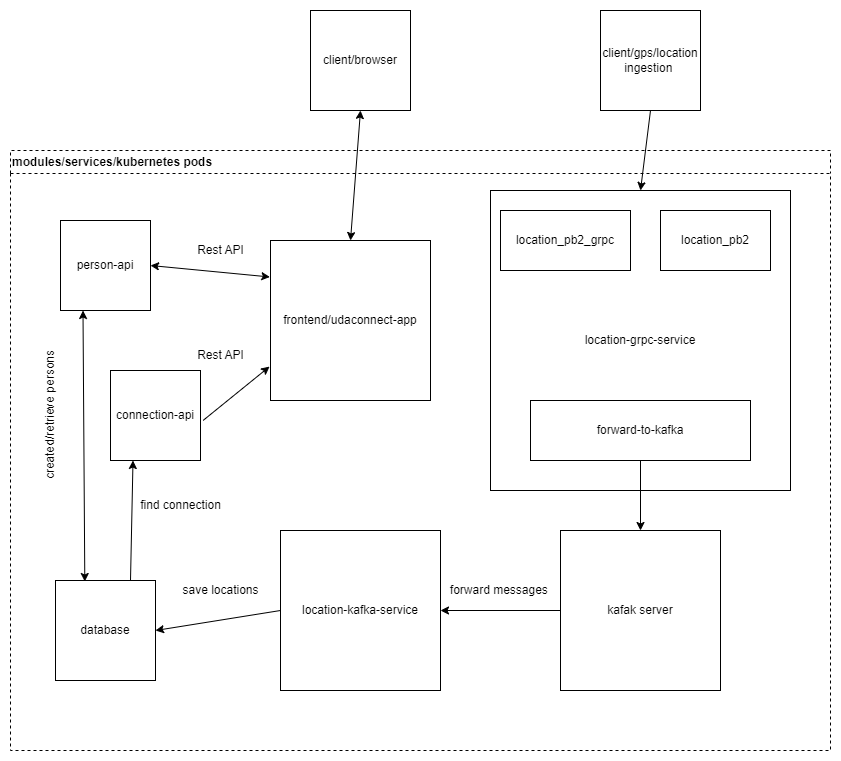

The diagram above was exported from draw.io. Its source (the exported page's mxGraphModel, read from the mxfile embedded in the PNG):
<mxGraphModel dx="1360" dy="834" grid="1" gridSize="10" guides="1" tooltips="1" connect="1" arrows="1" fold="1" page="1" pageScale="1" pageWidth="850" pageHeight="1100" math="0" shadow="0">
  <root>
    <mxCell id="0" />
    <mxCell id="1" parent="0" />
    <mxCell id="VCNAS2HZePS8hOF-J94Z-3" value="modules/services/kubernetes pods" style="swimlane;whiteSpace=wrap;html=1;dashed=1;align=left;" parent="1" vertex="1">
      <mxGeometry x="20" y="260" width="820" height="600" as="geometry" />
    </mxCell>
    <mxCell id="VCNAS2HZePS8hOF-J94Z-5" value="connection-api" style="whiteSpace=wrap;html=1;aspect=fixed;" parent="VCNAS2HZePS8hOF-J94Z-3" vertex="1">
      <mxGeometry x="100" y="220" width="90" height="90" as="geometry" />
    </mxCell>
    <mxCell id="VCNAS2HZePS8hOF-J94Z-9" value="person-api" style="whiteSpace=wrap;html=1;aspect=fixed;" parent="VCNAS2HZePS8hOF-J94Z-3" vertex="1">
      <mxGeometry x="50" y="70" width="90" height="90" as="geometry" />
    </mxCell>
    <mxCell id="VCNAS2HZePS8hOF-J94Z-8" value="location-kafka-service" style="whiteSpace=wrap;html=1;aspect=fixed;" parent="VCNAS2HZePS8hOF-J94Z-3" vertex="1">
      <mxGeometry x="270" y="380" width="160" height="160" as="geometry" />
    </mxCell>
    <mxCell id="VCNAS2HZePS8hOF-J94Z-7" value="location-grpc-service" style="whiteSpace=wrap;html=1;aspect=fixed;" parent="VCNAS2HZePS8hOF-J94Z-3" vertex="1">
      <mxGeometry x="480" y="40" width="300" height="300" as="geometry" />
    </mxCell>
    <mxCell id="VCNAS2HZePS8hOF-J94Z-6" value="frontend/udaconnect-app" style="whiteSpace=wrap;html=1;aspect=fixed;" parent="VCNAS2HZePS8hOF-J94Z-3" vertex="1">
      <mxGeometry x="260" y="90" width="160" height="160" as="geometry" />
    </mxCell>
    <mxCell id="VCNAS2HZePS8hOF-J94Z-13" value="location_pb2_grpc" style="rounded=0;whiteSpace=wrap;html=1;" parent="VCNAS2HZePS8hOF-J94Z-3" vertex="1">
      <mxGeometry x="490" y="60" width="130" height="60" as="geometry" />
    </mxCell>
    <mxCell id="VCNAS2HZePS8hOF-J94Z-14" value="location_pb2" style="rounded=0;whiteSpace=wrap;html=1;" parent="VCNAS2HZePS8hOF-J94Z-3" vertex="1">
      <mxGeometry x="650" y="60" width="110" height="60" as="geometry" />
    </mxCell>
    <mxCell id="VCNAS2HZePS8hOF-J94Z-15" value="forward-to-kafka" style="rounded=0;whiteSpace=wrap;html=1;" parent="VCNAS2HZePS8hOF-J94Z-3" vertex="1">
      <mxGeometry x="520" y="250" width="220" height="60" as="geometry" />
    </mxCell>
    <mxCell id="VCNAS2HZePS8hOF-J94Z-18" value="kafak server" style="whiteSpace=wrap;html=1;aspect=fixed;" parent="VCNAS2HZePS8hOF-J94Z-3" vertex="1">
      <mxGeometry x="550" y="380" width="160" height="160" as="geometry" />
    </mxCell>
    <mxCell id="VCNAS2HZePS8hOF-J94Z-4" value="database" style="whiteSpace=wrap;html=1;aspect=fixed;" parent="VCNAS2HZePS8hOF-J94Z-3" vertex="1">
      <mxGeometry x="45" y="430" width="100" height="100" as="geometry" />
    </mxCell>
    <mxCell id="VCNAS2HZePS8hOF-J94Z-29" value="forward messages&amp;nbsp;" style="text;html=1;align=center;verticalAlign=middle;resizable=0;points=[];autosize=1;strokeColor=none;fillColor=none;" parent="VCNAS2HZePS8hOF-J94Z-3" vertex="1">
      <mxGeometry x="430" y="425" width="120" height="30" as="geometry" />
    </mxCell>
    <mxCell id="VCNAS2HZePS8hOF-J94Z-30" value="save locations" style="text;html=1;align=center;verticalAlign=middle;resizable=0;points=[];autosize=1;strokeColor=none;fillColor=none;" parent="VCNAS2HZePS8hOF-J94Z-3" vertex="1">
      <mxGeometry x="160" y="425" width="100" height="30" as="geometry" />
    </mxCell>
    <mxCell id="VCNAS2HZePS8hOF-J94Z-31" value="find connection" style="text;html=1;align=center;verticalAlign=middle;resizable=0;points=[];autosize=1;strokeColor=none;fillColor=none;" parent="VCNAS2HZePS8hOF-J94Z-3" vertex="1">
      <mxGeometry x="120" y="340" width="100" height="30" as="geometry" />
    </mxCell>
    <mxCell id="VCNAS2HZePS8hOF-J94Z-32" value="created/retrieve persons&lt;br&gt;" style="text;html=1;align=center;verticalAlign=middle;resizable=0;points=[];autosize=1;strokeColor=none;fillColor=none;rotation=-90;" parent="VCNAS2HZePS8hOF-J94Z-3" vertex="1">
      <mxGeometry x="-35" y="250" width="150" height="30" as="geometry" />
    </mxCell>
    <mxCell id="VCNAS2HZePS8hOF-J94Z-35" value="Rest API" style="text;html=1;align=center;verticalAlign=middle;resizable=0;points=[];autosize=1;strokeColor=none;fillColor=none;" parent="VCNAS2HZePS8hOF-J94Z-3" vertex="1">
      <mxGeometry x="175" y="190" width="70" height="30" as="geometry" />
    </mxCell>
    <mxCell id="NeJDSRv9WvNp1xiTYjpD-2" value="" style="endArrow=classic;startArrow=classic;html=1;rounded=0;entryX=1;entryY=0.5;entryDx=0;entryDy=0;exitX=-0.004;exitY=0.228;exitDx=0;exitDy=0;exitPerimeter=0;" edge="1" parent="VCNAS2HZePS8hOF-J94Z-3" source="VCNAS2HZePS8hOF-J94Z-6" target="VCNAS2HZePS8hOF-J94Z-9">
      <mxGeometry width="50" height="50" relative="1" as="geometry">
        <mxPoint x="340" y="130" as="sourcePoint" />
        <mxPoint x="390" y="80" as="targetPoint" />
      </mxGeometry>
    </mxCell>
    <mxCell id="NeJDSRv9WvNp1xiTYjpD-3" value="" style="endArrow=classic;startArrow=classic;html=1;rounded=0;entryX=0.25;entryY=1;entryDx=0;entryDy=0;exitX=0.293;exitY=0.01;exitDx=0;exitDy=0;exitPerimeter=0;" edge="1" parent="VCNAS2HZePS8hOF-J94Z-3" source="VCNAS2HZePS8hOF-J94Z-4" target="VCNAS2HZePS8hOF-J94Z-9">
      <mxGeometry width="50" height="50" relative="1" as="geometry">
        <mxPoint x="269.3600000000001" y="136.4799999999999" as="sourcePoint" />
        <mxPoint x="150" y="125" as="targetPoint" />
      </mxGeometry>
    </mxCell>
    <mxCell id="NeJDSRv9WvNp1xiTYjpD-4" value="" style="endArrow=classic;html=1;rounded=0;exitX=0.75;exitY=0;exitDx=0;exitDy=0;entryX=0.25;entryY=1;entryDx=0;entryDy=0;" edge="1" parent="VCNAS2HZePS8hOF-J94Z-3" source="VCNAS2HZePS8hOF-J94Z-4" target="VCNAS2HZePS8hOF-J94Z-5">
      <mxGeometry width="50" height="50" relative="1" as="geometry">
        <mxPoint x="350" y="350" as="sourcePoint" />
        <mxPoint x="400" y="300" as="targetPoint" />
      </mxGeometry>
    </mxCell>
    <mxCell id="NeJDSRv9WvNp1xiTYjpD-5" value="" style="endArrow=classic;html=1;rounded=0;exitX=1.03;exitY=0.554;exitDx=0;exitDy=0;entryX=-0.006;entryY=0.788;entryDx=0;entryDy=0;entryPerimeter=0;exitPerimeter=0;" edge="1" parent="VCNAS2HZePS8hOF-J94Z-3" source="VCNAS2HZePS8hOF-J94Z-5" target="VCNAS2HZePS8hOF-J94Z-6">
      <mxGeometry width="50" height="50" relative="1" as="geometry">
        <mxPoint x="130" y="440" as="sourcePoint" />
        <mxPoint x="132.5" y="320" as="targetPoint" />
      </mxGeometry>
    </mxCell>
    <mxCell id="NeJDSRv9WvNp1xiTYjpD-7" value="" style="endArrow=classic;html=1;rounded=0;entryX=0.5;entryY=0;entryDx=0;entryDy=0;fontStyle=1" edge="1" parent="VCNAS2HZePS8hOF-J94Z-3" source="VCNAS2HZePS8hOF-J94Z-15" target="VCNAS2HZePS8hOF-J94Z-18">
      <mxGeometry width="50" height="50" relative="1" as="geometry">
        <mxPoint x="140" y="450" as="sourcePoint" />
        <mxPoint x="142.5" y="330" as="targetPoint" />
      </mxGeometry>
    </mxCell>
    <mxCell id="NeJDSRv9WvNp1xiTYjpD-8" value="" style="endArrow=classic;html=1;rounded=0;entryX=1;entryY=0.5;entryDx=0;entryDy=0;fontStyle=1;exitX=0;exitY=0.5;exitDx=0;exitDy=0;" edge="1" parent="VCNAS2HZePS8hOF-J94Z-3" source="VCNAS2HZePS8hOF-J94Z-18" target="VCNAS2HZePS8hOF-J94Z-8">
      <mxGeometry width="50" height="50" relative="1" as="geometry">
        <mxPoint x="640" y="320" as="sourcePoint" />
        <mxPoint x="640" y="390" as="targetPoint" />
      </mxGeometry>
    </mxCell>
    <mxCell id="NeJDSRv9WvNp1xiTYjpD-9" value="" style="endArrow=classic;html=1;rounded=0;entryX=1;entryY=0.5;entryDx=0;entryDy=0;fontStyle=1;exitX=0;exitY=0.5;exitDx=0;exitDy=0;" edge="1" parent="VCNAS2HZePS8hOF-J94Z-3" source="VCNAS2HZePS8hOF-J94Z-8" target="VCNAS2HZePS8hOF-J94Z-4">
      <mxGeometry width="50" height="50" relative="1" as="geometry">
        <mxPoint x="650" y="330" as="sourcePoint" />
        <mxPoint x="650" y="400" as="targetPoint" />
      </mxGeometry>
    </mxCell>
    <mxCell id="VCNAS2HZePS8hOF-J94Z-10" value="client/browser&lt;span style=&quot;color: rgba(0, 0, 0, 0); font-family: monospace; font-size: 0px; text-align: start;&quot;&gt;%3CmxGraphModel%3E%3Croot%3E%3CmxCell%20id%3D%220%22%2F%3E%3CmxCell%20id%3D%221%22%20parent%3D%220%22%2F%3E%3CmxCell%20id%3D%222%22%20value%3D%22db%22%20style%3D%22whiteSpace%3Dwrap%3Bhtml%3D1%3Baspect%3Dfixed%3B%22%20vertex%3D%221%22%20parent%3D%221%22%3E%3CmxGeometry%20x%3D%22650%22%20y%3D%22200%22%20width%3D%2280%22%20height%3D%2280%22%20as%3D%22geometry%22%2F%3E%3C%2FmxCell%3E%3C%2Froot%3E%3C%2FmxGraphModel%3E&lt;/span&gt;" style="whiteSpace=wrap;html=1;aspect=fixed;" parent="1" vertex="1">
      <mxGeometry x="320" y="120" width="100" height="100" as="geometry" />
    </mxCell>
    <mxCell id="VCNAS2HZePS8hOF-J94Z-11" value="client/gps/location ingestion&amp;nbsp;" style="whiteSpace=wrap;html=1;aspect=fixed;" parent="1" vertex="1">
      <mxGeometry x="610" y="120" width="100" height="100" as="geometry" />
    </mxCell>
    <mxCell id="VCNAS2HZePS8hOF-J94Z-33" value="Rest API" style="text;html=1;align=center;verticalAlign=middle;resizable=0;points=[];autosize=1;strokeColor=none;fillColor=none;" parent="1" vertex="1">
      <mxGeometry x="195" y="345" width="70" height="30" as="geometry" />
    </mxCell>
    <mxCell id="NeJDSRv9WvNp1xiTYjpD-1" value="" style="endArrow=classic;startArrow=classic;html=1;rounded=0;entryX=0.5;entryY=1;entryDx=0;entryDy=0;exitX=0.5;exitY=0;exitDx=0;exitDy=0;" edge="1" parent="1" source="VCNAS2HZePS8hOF-J94Z-6" target="VCNAS2HZePS8hOF-J94Z-10">
      <mxGeometry width="50" height="50" relative="1" as="geometry">
        <mxPoint x="370" y="390" as="sourcePoint" />
        <mxPoint x="420" y="340" as="targetPoint" />
      </mxGeometry>
    </mxCell>
    <mxCell id="NeJDSRv9WvNp1xiTYjpD-6" value="" style="endArrow=classic;html=1;rounded=0;exitX=0.5;exitY=1;exitDx=0;exitDy=0;entryX=0.5;entryY=0;entryDx=0;entryDy=0;" edge="1" parent="1" source="VCNAS2HZePS8hOF-J94Z-11" target="VCNAS2HZePS8hOF-J94Z-7">
      <mxGeometry width="50" height="50" relative="1" as="geometry">
        <mxPoint x="370" y="370" as="sourcePoint" />
        <mxPoint x="420" y="320" as="targetPoint" />
      </mxGeometry>
    </mxCell>
  </root>
</mxGraphModel>